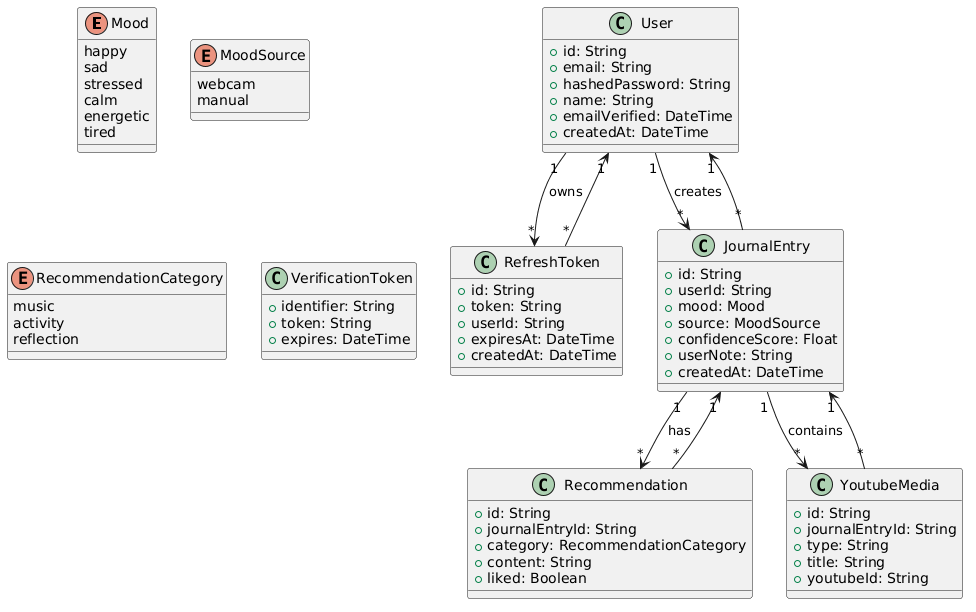

The diagram above was rendered by PlantUML. Its source (embedded in the PNG):
@startuml
enum Mood {
  happy
  sad
  stressed
  calm
  energetic
  tired
}

enum MoodSource {
  webcam
  manual
}

enum RecommendationCategory {
  music
  activity
  reflection
}

class User {
  +id: String
  +email: String
  +hashedPassword: String
  +name: String
  +emailVerified: DateTime
  +createdAt: DateTime
}

class RefreshToken {
  +id: String
  +token: String
  +userId: String
  +expiresAt: DateTime
  +createdAt: DateTime
}

class VerificationToken {
  +identifier: String
  +token: String
  +expires: DateTime
}

class JournalEntry {
  +id: String
  +userId: String
  +mood: Mood
  +source: MoodSource
  +confidenceScore: Float
  +userNote: String
  +createdAt: DateTime
}

class Recommendation {
  +id: String
  +journalEntryId: String
  +category: RecommendationCategory
  +content: String
  +liked: Boolean
}

class YoutubeMedia {
  +id: String
  +journalEntryId: String
  +type: String
  +title: String
  +youtubeId: String
}

User "1" --> "*" JournalEntry : creates
User "1" --> "*" RefreshToken : owns

JournalEntry "1" --> "*" Recommendation : has
JournalEntry "1" --> "*" YoutubeMedia : contains

RefreshToken "*" --> "1" User
JournalEntry "*" --> "1" User
Recommendation "*" --> "1" JournalEntry
YoutubeMedia "*" --> "1" JournalEntry
@enduml